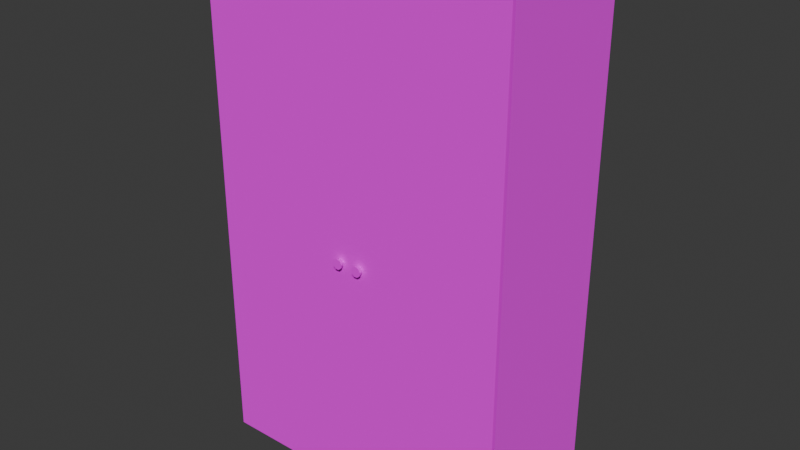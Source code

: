 # Source: cupboard_-_Copy.blend  (saved by Blender 4.2.66; exported with 4.5.12 LTS)
import bpy
from mathutils import Matrix  # noqa: F401  (used for matrix-valued properties, if any)

bpy.ops.wm.read_factory_settings(use_empty=True)
scene = bpy.context.scene
scene.name = 'Scene'

# ---- collections
col_doors = bpy.data.collections.new('doors'); scene.collection.children.link(col_doors)

# ---- images (referenced by path relative to the original .blend; pixels are not part of the script)
import os
ASSET_DIR = os.environ.get("B2B_ASSET_DIR", "")  # directory of the original .blend (textures are referenced by path, not embedded)
HERE = os.path.dirname(os.path.abspath(__file__))  # packed textures are extracted next to this script under _unpacked/

def load_image(name, relpath, width, height, colorspace="sRGB"):
    """Load a texture the original file referenced (path relative to the .blend, or extracted next to this script)."""
    p = next((c for c in (os.path.join(HERE, relpath), os.path.join(ASSET_DIR, relpath)) if relpath and os.path.exists(c)), "")
    if p:
        img = bpy.data.images.load(p, check_existing=True)
        img.name = name
    else:  # same state as the original file: an image datablock whose file is absent (Cycles renders it pink)
        img = bpy.data.images.new(name, width, height)
        img.source = "FILE"
        img.filepath = "//" + (relpath or name)
    img.colorspace_settings.name = colorspace
    return img
img_cupboard_flo_png = load_image('cupboard_flo.png', 'cupboard_flo.png', 1024, 1024, 'sRGB')

# ---- materials (node trees are filled in below, after node groups)
mat_material_001 = bpy.data.materials.new('Material.001')
mat_material_002 = bpy.data.materials.new('Material.002')
mat_material_003 = bpy.data.materials.new('Material.003')

# ---- material node trees
mat_material_001.use_nodes = True; mat_material_001.node_tree.nodes.clear()
_N = mat_material_001.node_tree.nodes; _L = mat_material_001.node_tree.links
n0 = _N.new('ShaderNodeBsdfPrincipled'); n0.name = 'Principled BSDF'; n0.location = (10, 300)
n0.inputs[2].default_value = 1.0
n1 = _N.new('ShaderNodeOutputMaterial'); n1.name = 'Material Output'; n1.location = (300, 300)
n2 = _N.new('ShaderNodeTexImage'); n2.name = 'Image Texture'; n2.location = (-280, 280)
n2.image = img_cupboard_flo_png
n2.interpolation = 'Closest'
_L.new(n0.outputs[0], n1.inputs[0])
_L.new(n2.outputs[0], n0.inputs[0])
n1.is_active_output = True
mat_material_002.use_nodes = True; mat_material_002.node_tree.nodes.clear()
_N = mat_material_002.node_tree.nodes; _L = mat_material_002.node_tree.links
n0 = _N.new('ShaderNodeBsdfPrincipled'); n0.name = 'Principled BSDF'; n0.location = (10, 300)
n0.inputs[2].default_value = 1.0
n0.inputs[3].default_value = 1.0
n1 = _N.new('ShaderNodeOutputMaterial'); n1.name = 'Material Output'; n1.location = (300, 300)
n2 = _N.new('ShaderNodeTexImage'); n2.name = 'Image Texture'; n2.location = (-280, 280)
n2.image = img_cupboard_flo_png
n2.interpolation = 'Closest'
_L.new(n0.outputs[0], n1.inputs[0])
_L.new(n2.outputs[0], n0.inputs[0])
n1.is_active_output = True
mat_material_003.use_nodes = True; mat_material_003.node_tree.nodes.clear()
_N = mat_material_003.node_tree.nodes; _L = mat_material_003.node_tree.links
n0 = _N.new('ShaderNodeBsdfPrincipled'); n0.name = 'Principled BSDF'; n0.location = (10, 300)
n0.inputs[2].default_value = 0.0
n0.inputs[3].default_value = 1.0
n1 = _N.new('ShaderNodeOutputMaterial'); n1.name = 'Material Output'; n1.location = (300, 300)
n2 = _N.new('ShaderNodeTexImage'); n2.name = 'Image Texture'; n2.location = (-280, 280)
n2.image = img_cupboard_flo_png
_L.new(n0.outputs[0], n1.inputs[0])
_L.new(n2.outputs[0], n0.inputs[0])
n1.is_active_output = True

# ---- world
world_world = bpy.data.worlds.new('World'); scene.world = world_world
world_world.use_nodes = True; world_world.node_tree.nodes.clear()
_N = world_world.node_tree.nodes; _L = world_world.node_tree.links
n0 = _N.new('ShaderNodeOutputWorld'); n0.name = 'World Output'; n0.location = (300, 300)
n1 = _N.new('ShaderNodeBackground'); n1.name = 'Background'; n1.location = (10, 300)
n1.inputs[0].default_value = (0.05088, 0.05088, 0.05088, 1.0)
_L.new(n1.outputs[0], n0.inputs[0])
n0.is_active_output = True
world_world.color = (0.05088, 0.05088, 0.05088)
world_world.sun_shadow_jitter_overblur = 0.0

# ---- meshes
me_cube_001 = bpy.data.meshes.new('Cube.001')
me_cube_001.from_pydata([(-0.8, -1.0, -1.788e-07), (-0.8, -1.0, 1.0), (-0.8, 0.75, -1.788e-07), (-0.8, 0.75, 1.0), (0.8, -1.0, -1.788e-07), (0.8, -1.0, 1.0), (0.8, 0.75, -1.788e-07), (0.8, 0.75, 1.0), (-0.78, 0.75, -1.788e-07), (-0.78, 0.75, 1.0), (-0.78, -1.0, -1.788e-07), (-0.78, -1.0, 1.0), (0.78, 0.75, 1.0), (0.78, -1.0, -1.788e-07), (0.78, 0.75, -1.788e-07), (0.78, -1.0, 1.0), (-0.8, 0.7, -1.788e-07), (-0.8, 0.7, 1.0), (0.8, 0.7, -1.788e-07), (0.8, 0.7, 1.0), (-0.78, 0.7, 1.0), (-0.78, 0.7, -1.788e-07), (0.78, 0.7, 1.0), (0.78, 0.7, -1.788e-07), (-0.01, 0.75, -1.788e-07), (-0.01, -1.0, 1.0), (-0.01, 0.75, 1.0), (-0.01, -1.0, -1.788e-07), (-0.01, 0.7, -1.788e-07), (-0.01, 0.7, 1.0), (0.01, 0.75, 1.0), (0.01, -1.0, -1.788e-07), (0.01, 0.7, 1.0), (0.01, 0.75, -1.788e-07), (0.01, -1.0, 1.0), (0.01, 0.7, -1.788e-07), (-0.8, 0.7, 26.0), (-0.8, 0.75, 26.0), (0.78, 0.75, 26.0), (0.8, 0.75, 26.0), (0.8, 0.7, 26.0), (0.8, -1.0, 26.0), (-0.78, -1.0, 26.0), (-0.8, -1.0, 26.0), (-0.78, 0.75, 26.0), (-0.78, 0.7, 26.0), (0.01, 0.75, 26.0), (0.78, -1.0, 26.0), (0.78, 0.7, 26.0), (0.01, 0.7, 26.0), (0.01, -1.0, 26.0), (-0.01, -1.0, 26.0), (-0.01, 0.75, 26.0), (-0.01, 0.7, 26.0), (0.78, 0.75, 26.2), (0.8, 0.75, 26.2), (0.8, 0.7, 26.2), (0.8, -1.0, 26.2), (0.78, -1.0, 26.2), (0.78, 0.7, 26.2), (-0.8, 0.7, 26.0), (-0.8, -1.0, 26.0), (-0.8, 0.75, 26.0), (-0.8, 0.7, 26.2), (-0.8, -1.0, 26.2), (-0.8, 0.75, 26.2)], [], [(16, 17, 3, 2), (14, 12, 7, 6), (18, 19, 5, 4), (10, 11, 1, 0), (23, 18, 4, 13), (32, 22, 48, 49), (29, 20, 11, 25), (16, 21, 10, 0), (27, 25, 11, 10), (2, 3, 9, 8), (4, 5, 15, 13), (3, 17, 36, 37), (35, 23, 13, 31), (33, 30, 12, 14), (33, 14, 23, 35), (26, 9, 44, 52), (2, 8, 21, 16), (19, 7, 39, 40), (11, 20, 45, 42), (14, 6, 18, 23), (6, 7, 19, 18), (0, 1, 17, 16), (15, 5, 41, 47), (8, 24, 28, 21), (8, 9, 26, 24), (21, 28, 27, 10), (31, 34, 25, 27), (25, 34, 50, 51), (22, 32, 34, 15), (13, 15, 34, 31), (5, 19, 40, 41), (24, 33, 35, 28), (24, 26, 30, 33), (28, 35, 31, 27), (39, 38, 54, 55), (54, 38, 62, 65), (34, 32, 49, 50), (22, 15, 47, 48), (29, 25, 51, 53), (1, 11, 42, 43), (30, 26, 52, 46), (20, 29, 53, 45), (7, 12, 38, 39), (12, 30, 46, 38), (9, 3, 37, 44), (17, 1, 43, 36), (56, 59, 58, 57), (55, 54, 59, 56), (40, 39, 55, 56), (41, 40, 56, 57), (47, 41, 57, 58), (62, 60, 63, 65), (60, 61, 64, 63), (48, 47, 61, 60), (59, 54, 65, 63), (58, 59, 63, 64), (47, 58, 64, 61)])
_uv = me_cube_001.uv_layers.new(name='UVMap')
_uv.uv.foreach_set('vector', [0.8538, 0.3083, 0.8538, 0.2701, 0.8649, 0.2701, 0.8649, 0.3083, 0.602, 0.276, 0.7, 0.276, 0.7, 0.3167, 0.602, 0.3167, 0.8529, 0.2709, 0.8529, 0.3091, 0.3996, 0.3091, 0.3996, 0.2709, 0.8946, 0.2715, 0.8946, 0.2333, 0.9006, 0.2333, 0.9006, 0.2715, 0.6321, 0.07443, 0.6313, 0.07443, 0.6313, 0.0, 0.6321, 0.0, 0.891, 0.7982, 0.7919, 0.7982, 0.7919, 0.5187, 0.891, 0.5187, 0.6897, 0.6658, 0.6023, 0.6658, 0.6023, 0.5428, 0.6897, 0.5428, 0.6924, 0.07443, 0.6916, 0.07443, 0.6916, 0.0, 0.6924, 0.0, 0.6622, 0.2715, 0.6622, 0.2333, 0.8946, 0.2333, 0.8946, 0.2715, 0.3958, 0.2016, 0.4152, 0.2016, 0.4152, 0.2268, 0.3958, 0.2268, 0.4177, 0.2715, 0.4177, 0.2333, 0.4237, 0.2333, 0.4237, 0.2715, 0.3773, 0.3612, 0.3773, 0.3572, 0.9098, 0.3572, 0.9098, 0.3612, 0.6615, 0.07443, 0.6321, 0.07443, 0.6321, 0.0, 0.6615, 0.0, 0.8737, 0.1873, 0.9104, 0.1873, 0.9104, 0.3678, 0.8737, 0.3678, 0.6615, 0.07634, 0.6321, 0.07634, 0.6321, 0.07443, 0.6615, 0.07443, 0.3825, 0.3677, 0.3825, 0.1895, 0.8701, 0.1895, 0.8701, 0.3677, 0.6924, 0.07634, 0.6916, 0.07634, 0.6916, 0.07443, 0.6924, 0.07443, 0.9127, 0.3557, 0.9127, 0.3596, 0.3767, 0.3596, 0.3767, 0.3557, 0.8884, 0.7924, 0.7904, 0.7924, 0.7904, 0.5215, 0.8884, 0.5215, 0.6321, 0.07634, 0.6313, 0.07634, 0.6313, 0.07443, 0.6321, 0.07443, 0.8645, 0.2709, 0.8645, 0.3091, 0.8529, 0.3091, 0.8529, 0.2709, 0.4223, 0.3083, 0.4223, 0.2701, 0.8538, 0.2701, 0.8538, 0.3083, 0.4265, 0.8295, 0.4223, 0.8295, 0.4223, 0.5042, 0.4265, 0.5042, 0.6916, 0.07634, 0.6622, 0.07634, 0.6622, 0.07443, 0.6916, 0.07443, 0.8732, 0.1871, 0.9114, 0.1871, 0.9114, 0.3678, 0.8732, 0.3678, 0.6916, 0.07443, 0.6622, 0.07443, 0.6622, 0.0, 0.6916, 0.0, 0.6562, 0.2715, 0.6562, 0.2333, 0.6622, 0.2333, 0.6622, 0.2715, 0.8597, 0.7922, 0.8586, 0.7922, 0.8586, 0.5195, 0.8597, 0.5195, 0.6897, 0.7888, 0.6023, 0.7888, 0.6023, 0.6658, 0.6897, 0.6658, 0.4237, 0.2715, 0.4237, 0.2333, 0.6562, 0.2333, 0.6562, 0.2715, 0.9127, 0.2016, 0.9127, 0.3557, 0.3767, 0.3557, 0.3767, 0.2016, 0.6622, 0.07634, 0.6615, 0.07634, 0.6615, 0.07443, 0.6622, 0.07443, 0.8717, 0.3679, 0.9098, 0.3679, 0.9098, 0.3812, 0.8717, 0.3812, 0.6622, 0.07443, 0.6615, 0.07443, 0.6615, 0.0, 0.6622, 0.0, 0.446, 0.2434, 0.446, 0.2643, 0.4426, 0.2643, 0.4426, 0.2434, 0.8393, 0.2759, 0.8393, 0.2836, 0.779, 0.2836, 0.779, 0.2759, 0.522, 0.79, 0.4176, 0.79, 0.4176, 0.5173, 0.522, 0.5173, 0.8897, 0.7992, 0.7892, 0.7992, 0.7892, 0.5146, 0.8897, 0.5146, 0.7307, 0.79, 0.6263, 0.79, 0.6263, 0.5173, 0.7307, 0.5173, 0.7601, 0.8295, 0.7559, 0.8295, 0.7559, 0.5042, 0.7601, 0.5042, 0.3835, 0.3814, 0.3835, 0.368, 0.8713, 0.368, 0.8713, 0.3814, 0.8902, 0.7976, 0.7925, 0.7976, 0.7925, 0.5163, 0.8902, 0.5163, 0.8691, 0.2434, 0.8691, 0.2643, 0.446, 0.2643, 0.446, 0.2434, 0.3837, 0.3671, 0.3837, 0.1869, 0.8718, 0.1869, 0.8718, 0.3671, 0.4152, 0.2268, 0.4152, 0.2016, 0.9007, 0.2016, 0.9007, 0.2268, 0.3773, 0.3572, 0.3773, 0.2018, 0.9098, 0.2018, 0.9098, 0.3572, 0.7175, 0.3899, 0.7098, 0.3899, 0.7098, 0.1597, 0.7175, 0.1597, 0.6924, 0.1527, 0.6916, 0.1527, 0.6916, 0.1508, 0.6924, 0.1508, 0.5198, 0.272, 0.5136, 0.272, 0.5136, 0.2475, 0.5198, 0.2475, 0.7587, 0.272, 0.5198, 0.272, 0.5198, 0.2475, 0.7587, 0.2475, 0.6736, 0.6526, 0.6552, 0.6526, 0.6552, 0.6297, 0.6736, 0.6297, 0.6389, 0.376, 0.6389, 0.3779, 0.6313, 0.3779, 0.6313, 0.376, 0.6389, 0.3422, 0.6389, 0.4166, 0.6313, 0.4166, 0.6313, 0.3422, 0.6366, 0.7072, 0.6366, 0.5841, 0.6863, 0.5841, 0.6863, 0.7072, 0.4282, 0.1492, 0.4282, 0.1423, 0.8357, 0.1423, 0.8357, 0.1492, 0.4282, 0.4165, 0.4282, 0.1492, 0.8357, 0.1492, 0.8357, 0.4165, 0.4293, 0.6647, 0.4293, 0.657, 0.7637, 0.657, 0.7637, 0.6647])
me_cube_001.materials.append(mat_material_001)
me_cube_001.update()
me_cube_003 = bpy.data.meshes.new('Cube.003')
me_cube_003.from_pydata([(-2.0, -1.0, -1.347), (-2.0, -1.0, 1.273), (-2.0, 0.9998, -1.347), (-2.0, 0.9998, 1.273), (1.615e-05, -1.0, -1.347), (1.615e-05, -1.0, 1.273), (1.615e-05, 0.9998, -1.347), (1.615e-05, 0.9998, 1.273), (-1.865, 0.5798, -0.08804), (-1.865, 3.75, -0.07705), (-1.892, 0.5798, -0.09184), (-1.909, 3.75, -0.08343), (-1.905, 0.5798, -0.1015), (-1.933, 3.75, -0.09956), (-1.901, 0.5798, -0.1124), (-1.924, 3.75, -0.1179), (-1.879, 0.5798, -0.1196), (-1.889, 3.75, -0.1299), (-1.852, 0.5798, -0.1196), (-1.842, 3.75, -0.1299), (-1.83, 0.5798, -0.1124), (-1.806, 3.75, -0.1179), (-1.825, 0.5798, -0.1015), (-1.798, 3.75, -0.09956), (-1.839, 0.5798, -0.09184), (-1.822, 3.75, -0.08343)], [], [(0, 1, 3, 2), (2, 3, 7, 6), (6, 7, 5, 4), (4, 5, 1, 0), (2, 6, 4, 0), (7, 3, 1, 5), (8, 9, 11, 10), (10, 11, 13, 12), (12, 13, 15, 14), (14, 15, 17, 16), (16, 17, 19, 18), (18, 19, 21, 20), (20, 21, 23, 22), (11, 9, 25, 23, 21, 19, 17, 15, 13), (22, 23, 25, 24), (24, 25, 9, 8)])
_uv = me_cube_003.uv_layers.new(name='UVMap')
_uv.uv.foreach_set('vector', [0.3893, 0.2393, 0.8908, 0.2393, 0.8908, 0.2847, 0.3893, 0.2847, 0.2946, 0.1828, 0.2946, 0.9478, 0.03678, 0.9478, 0.03678, 0.1828, 0.5449, 0.3148, 0.7014, 0.2327, 0.7111, 0.2511, 0.5545, 0.3332, 0.5098, 0.168, 0.7598, 0.168, 0.7598, 0.418, 0.5098, 0.418, 0.3883, 0.3969, 0.5449, 0.3148, 0.5545, 0.3332, 0.398, 0.4153, 0.7014, 0.2327, 0.8579, 0.1506, 0.8676, 0.169, 0.7111, 0.2511, 0.1332, 0.0902, 0.1332, 0.07707, 0.1396, 0.07707, 0.1396, 0.0902, 0.1396, 0.0902, 0.1396, 0.07707, 0.146, 0.07707, 0.146, 0.0902, 0.146, 0.0902, 0.146, 0.07707, 0.1524, 0.07707, 0.1524, 0.0902, 0.1524, 0.0902, 0.1524, 0.07707, 0.1589, 0.07707, 0.1589, 0.0902, 0.1589, 0.0902, 0.1589, 0.07707, 0.1653, 0.07707, 0.1653, 0.0902, 0.1653, 0.0902, 0.1653, 0.07707, 0.1717, 0.07707, 0.1717, 0.0902, 0.1717, 0.0902, 0.1717, 0.07707, 0.1781, 0.07707, 0.1781, 0.0902, 0.1856, 0.1071, 0.1622, 0.1156, 0.1389, 0.1071, 0.1264, 0.08551, 0.1307, 0.06101, 0.1498, 0.04502, 0.1747, 0.04502, 0.1937, 0.06101, 0.198, 0.08551, 0.1781, 0.0902, 0.1781, 0.07707, 0.1846, 0.07707, 0.1846, 0.0902, 0.1846, 0.0902, 0.1846, 0.07707, 0.191, 0.07707, 0.191, 0.0902])
me_cube_003.materials.append(mat_material_002)
me_cube_003.update()
me_cylinder_001 = bpy.data.meshes.new('Cylinder.001')
me_cylinder_001.from_pydata([(-22.48, -2.66, 0.3657), (-22.48, -2.328, 2.366), (-22.16, -2.775, 0.3657), (-21.95, -2.521, 2.366), (-21.99, -3.066, 0.3657), (-21.67, -3.009, 2.366), (-22.05, -3.397, 0.3657), (-21.76, -3.563, 2.366), (-22.31, -3.613, 0.3657), (-22.2, -3.925, 2.366), (-22.65, -3.613, 0.3657), (-22.76, -3.925, 2.366), (-22.9, -3.397, 0.3657), (-23.19, -3.563, 2.366), (-22.96, -3.066, 0.3657), (-23.29, -3.009, 2.366), (-22.79, -2.775, 0.3657), (-23.01, -2.521, 2.366), (-24.17, -40.71, 0.631), (-24.17, 38.47, 0.631), (-24.17, -40.71, -0.6307), (-24.17, 38.47, -0.6307), (0.0001945, -40.71, 0.631), (0.0001945, 38.47, 0.631), (0.0001945, -40.71, -0.6307), (0.0001945, 38.47, -0.6307)], [], [(0, 1, 3, 2), (2, 3, 5, 4), (4, 5, 7, 6), (6, 7, 9, 8), (8, 9, 11, 10), (10, 11, 13, 12), (12, 13, 15, 14), (3, 1, 17, 15, 13, 11, 9, 7, 5), (14, 15, 17, 16), (16, 17, 1, 0), (18, 19, 21, 20), (20, 21, 25, 24), (24, 25, 23, 22), (22, 23, 19, 18), (20, 24, 22, 18), (25, 21, 19, 23)])
_uv = me_cylinder_001.uv_layers.new(name='UVMap')
_uv.uv.foreach_set('vector', [0.1877, 0.07216, 0.1877, 0.09467, 0.1827, 0.09467, 0.1827, 0.07216, 0.1827, 0.07216, 0.1827, 0.09467, 0.1777, 0.09467, 0.1777, 0.07216, 0.1777, 0.07216, 0.1777, 0.09467, 0.1727, 0.09467, 0.1727, 0.07216, 0.1727, 0.07216, 0.1727, 0.09467, 0.1677, 0.09467, 0.1677, 0.07216, 0.1677, 0.07216, 0.1677, 0.09467, 0.1627, 0.09467, 0.1627, 0.07216, 0.1627, 0.07216, 0.1627, 0.09467, 0.1577, 0.09467, 0.1577, 0.07216, 0.1577, 0.07216, 0.1577, 0.09467, 0.1527, 0.09467, 0.1527, 0.07216, 0.1827, 0.1067, 0.1606, 0.1147, 0.1386, 0.1067, 0.1269, 0.08638, 0.1309, 0.06327, 0.1489, 0.04819, 0.1724, 0.04819, 0.1903, 0.06327, 0.1944, 0.08638, 0.1527, 0.07216, 0.1527, 0.09467, 0.1476, 0.09467, 0.1476, 0.07216, 0.1476, 0.07216, 0.1476, 0.09467, 0.1426, 0.09467, 0.1426, 0.07216, 0.4432, 0.1519, 0.6932, 0.1519, 0.6932, 0.4019, 0.4432, 0.4019, 0.5052, 0.1725, 0.7552, 0.1725, 0.7552, 0.4225, 0.5052, 0.4225, 0.375, 0.5, 0.625, 0.5, 0.625, 0.75, 0.375, 0.75, 0.293, 0.1836, 0.293, 0.9473, 0.04102, 0.9473, 0.04102, 0.1836, 0.125, 0.5, 0.375, 0.5, 0.375, 0.75, 0.125, 0.75, 0.625, 0.5, 0.875, 0.5, 0.875, 0.75, 0.625, 0.75])
me_cylinder_001.materials.append(mat_material_003)
me_cylinder_001.update()

# ---- objects
ob_cube = bpy.data.objects.new('Cube', me_cube_001)
ob_cube_002 = bpy.data.objects.new('Cube.002', me_cube_003)
ob_cylinder_001 = bpy.data.objects.new('Cylinder.001', me_cylinder_001)

# ---- transforms, parenting, visibility, modifiers, constraints
ob_cube.location = (0.0, 0.0, -7.451e-09)
ob_cube.scale = (1.0, 0.4, 0.1)
ob_cube_002.location = (-0.8, -0.41, 1.347)
ob_cube_002.rotation_euler = (0.0, -0.0, 3.142)
ob_cube_002.scale = (0.4, 0.01, 1.0)
ob_cylinder_001.location = (0.8, -0.41, 1.347)
ob_cylinder_001.rotation_euler = (1.571, -0.0, 0.0)
ob_cylinder_001.scale = (0.03309, 0.03309, 0.01585)

# ---- collection membership
scene.collection.objects.link(ob_cube)
col_doors.objects.link(ob_cube_002)
col_doors.objects.link(ob_cylinder_001)

# ---- scene / render settings (as saved in the file)
scene.frame_start = 1; scene.frame_end = 250; scene.frame_set(1)
scene.render.engine = 'BLENDER_EEVEE_NEXT'
bpy.context.view_layer.update()

# ---- added for rendering (the .blend has no active camera and no usable light): camera, sun
cam_auto = bpy.data.cameras.new('AutoCamera')
cam_auto.lens = 50.0
cam_auto.sensor_width = 36.0
cam_auto.clip_end = 1000.0
ob_auto_camera = bpy.data.objects.new('AutoCamera', cam_auto)
scene.collection.objects.link(ob_auto_camera)
ob_auto_camera.location = (2.92335, -3.58178, 3.64869)
ob_auto_camera.rotation_euler = (1.09748, -7.21219e-08, 0.694738)
scene.camera = ob_auto_camera
light_auto_sun = bpy.data.lights.new('AutoSun', 'SUN')
light_auto_sun.energy = 3.0
light_auto_sun.angle = 0.0523599
ob_auto_sun = bpy.data.objects.new('AutoSun', light_auto_sun)
scene.collection.objects.link(ob_auto_sun)
ob_auto_sun.rotation_euler = (0.872665, 0.174533, 0.523599)
bpy.context.view_layer.update()
